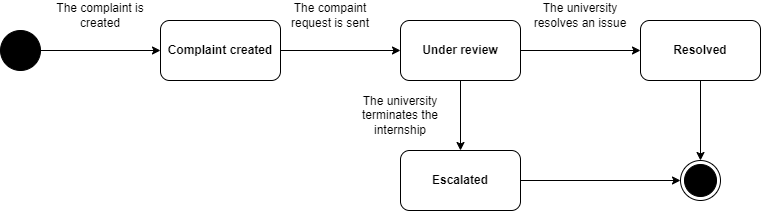

The diagram above was exported from draw.io. Its source (the exported page's mxGraphModel, read from the mxfile embedded in the PNG):
<mxGraphModel dx="1434" dy="746" grid="1" gridSize="10" guides="1" tooltips="1" connect="1" arrows="1" fold="1" page="1" pageScale="1" pageWidth="827" pageHeight="1169" math="0" shadow="0">
  <root>
    <mxCell id="0" />
    <mxCell id="1" parent="0" />
    <mxCell id="90ore4e1R3nUi26I3FRk-1" value="" style="ellipse;whiteSpace=wrap;html=1;aspect=fixed;fillColor=#000000;" vertex="1" parent="1">
      <mxGeometry x="40" y="300" width="40" height="40" as="geometry" />
    </mxCell>
    <mxCell id="90ore4e1R3nUi26I3FRk-2" value="" style="endArrow=classic;html=1;rounded=0;exitX=1;exitY=0.5;exitDx=0;exitDy=0;entryX=0;entryY=0.5;entryDx=0;entryDy=0;" edge="1" parent="1" source="90ore4e1R3nUi26I3FRk-1" target="90ore4e1R3nUi26I3FRk-4">
      <mxGeometry width="50" height="50" relative="1" as="geometry">
        <mxPoint x="360" y="550" as="sourcePoint" />
        <mxPoint x="170" y="320" as="targetPoint" />
      </mxGeometry>
    </mxCell>
    <mxCell id="90ore4e1R3nUi26I3FRk-3" style="edgeStyle=orthogonalEdgeStyle;rounded=0;orthogonalLoop=1;jettySize=auto;html=1;entryX=0;entryY=0.5;entryDx=0;entryDy=0;" edge="1" parent="1" source="90ore4e1R3nUi26I3FRk-4" target="90ore4e1R3nUi26I3FRk-6">
      <mxGeometry relative="1" as="geometry" />
    </mxCell>
    <mxCell id="90ore4e1R3nUi26I3FRk-4" value="&lt;b&gt;Complaint created&lt;/b&gt;" style="rounded=1;whiteSpace=wrap;html=1;" vertex="1" parent="1">
      <mxGeometry x="200" y="290" width="120" height="60" as="geometry" />
    </mxCell>
    <mxCell id="90ore4e1R3nUi26I3FRk-5" style="edgeStyle=orthogonalEdgeStyle;rounded=0;orthogonalLoop=1;jettySize=auto;html=1;entryX=0;entryY=0.5;entryDx=0;entryDy=0;" edge="1" parent="1" source="90ore4e1R3nUi26I3FRk-6" target="90ore4e1R3nUi26I3FRk-8">
      <mxGeometry relative="1" as="geometry" />
    </mxCell>
    <mxCell id="90ore4e1R3nUi26I3FRk-19" style="edgeStyle=orthogonalEdgeStyle;rounded=0;orthogonalLoop=1;jettySize=auto;html=1;" edge="1" parent="1" source="90ore4e1R3nUi26I3FRk-6" target="90ore4e1R3nUi26I3FRk-18">
      <mxGeometry relative="1" as="geometry" />
    </mxCell>
    <mxCell id="90ore4e1R3nUi26I3FRk-6" value="&lt;b&gt;Under review&lt;/b&gt;" style="rounded=1;whiteSpace=wrap;html=1;" vertex="1" parent="1">
      <mxGeometry x="440" y="290" width="120" height="60" as="geometry" />
    </mxCell>
    <mxCell id="90ore4e1R3nUi26I3FRk-7" style="edgeStyle=orthogonalEdgeStyle;rounded=0;orthogonalLoop=1;jettySize=auto;html=1;entryX=0.5;entryY=0;entryDx=0;entryDy=0;" edge="1" parent="1" source="90ore4e1R3nUi26I3FRk-8" target="90ore4e1R3nUi26I3FRk-16">
      <mxGeometry relative="1" as="geometry">
        <mxPoint x="740" y="420" as="targetPoint" />
      </mxGeometry>
    </mxCell>
    <mxCell id="90ore4e1R3nUi26I3FRk-8" value="&lt;b&gt;Resolved&lt;/b&gt;" style="rounded=1;whiteSpace=wrap;html=1;" vertex="1" parent="1">
      <mxGeometry x="680" y="290" width="120" height="60" as="geometry" />
    </mxCell>
    <mxCell id="90ore4e1R3nUi26I3FRk-9" value="The complaint is created" style="text;html=1;align=center;verticalAlign=middle;whiteSpace=wrap;rounded=0;" vertex="1" parent="1">
      <mxGeometry x="90" y="270" width="100" height="30" as="geometry" />
    </mxCell>
    <mxCell id="90ore4e1R3nUi26I3FRk-10" value="The compaint request is sent" style="text;html=1;align=center;verticalAlign=middle;whiteSpace=wrap;rounded=0;" vertex="1" parent="1">
      <mxGeometry x="320" y="270" width="100" height="30" as="geometry" />
    </mxCell>
    <mxCell id="90ore4e1R3nUi26I3FRk-11" value="The university resolves an issue" style="text;html=1;align=center;verticalAlign=middle;whiteSpace=wrap;rounded=0;" vertex="1" parent="1">
      <mxGeometry x="570" y="270" width="100" height="30" as="geometry" />
    </mxCell>
    <mxCell id="90ore4e1R3nUi26I3FRk-14" value="The university terminates the internship" style="text;html=1;align=center;verticalAlign=middle;whiteSpace=wrap;rounded=0;" vertex="1" parent="1">
      <mxGeometry x="390" y="370" width="100" height="30" as="geometry" />
    </mxCell>
    <mxCell id="90ore4e1R3nUi26I3FRk-15" value="" style="group" vertex="1" connectable="0" parent="1">
      <mxGeometry x="720" y="430" width="40" height="40" as="geometry" />
    </mxCell>
    <mxCell id="90ore4e1R3nUi26I3FRk-16" value="" style="ellipse;whiteSpace=wrap;html=1;aspect=fixed;" vertex="1" parent="90ore4e1R3nUi26I3FRk-15">
      <mxGeometry width="40" height="40" as="geometry" />
    </mxCell>
    <mxCell id="90ore4e1R3nUi26I3FRk-17" value="" style="ellipse;whiteSpace=wrap;html=1;aspect=fixed;fillColor=#000000;" vertex="1" parent="90ore4e1R3nUi26I3FRk-15">
      <mxGeometry x="4" y="4" width="32" height="32" as="geometry" />
    </mxCell>
    <mxCell id="90ore4e1R3nUi26I3FRk-20" style="edgeStyle=orthogonalEdgeStyle;rounded=0;orthogonalLoop=1;jettySize=auto;html=1;entryX=0;entryY=0.5;entryDx=0;entryDy=0;" edge="1" parent="1" source="90ore4e1R3nUi26I3FRk-18" target="90ore4e1R3nUi26I3FRk-16">
      <mxGeometry relative="1" as="geometry" />
    </mxCell>
    <mxCell id="90ore4e1R3nUi26I3FRk-18" value="&lt;b&gt;Escalated&lt;/b&gt;" style="rounded=1;whiteSpace=wrap;html=1;" vertex="1" parent="1">
      <mxGeometry x="440" y="420" width="120" height="60" as="geometry" />
    </mxCell>
  </root>
</mxGraphModel>